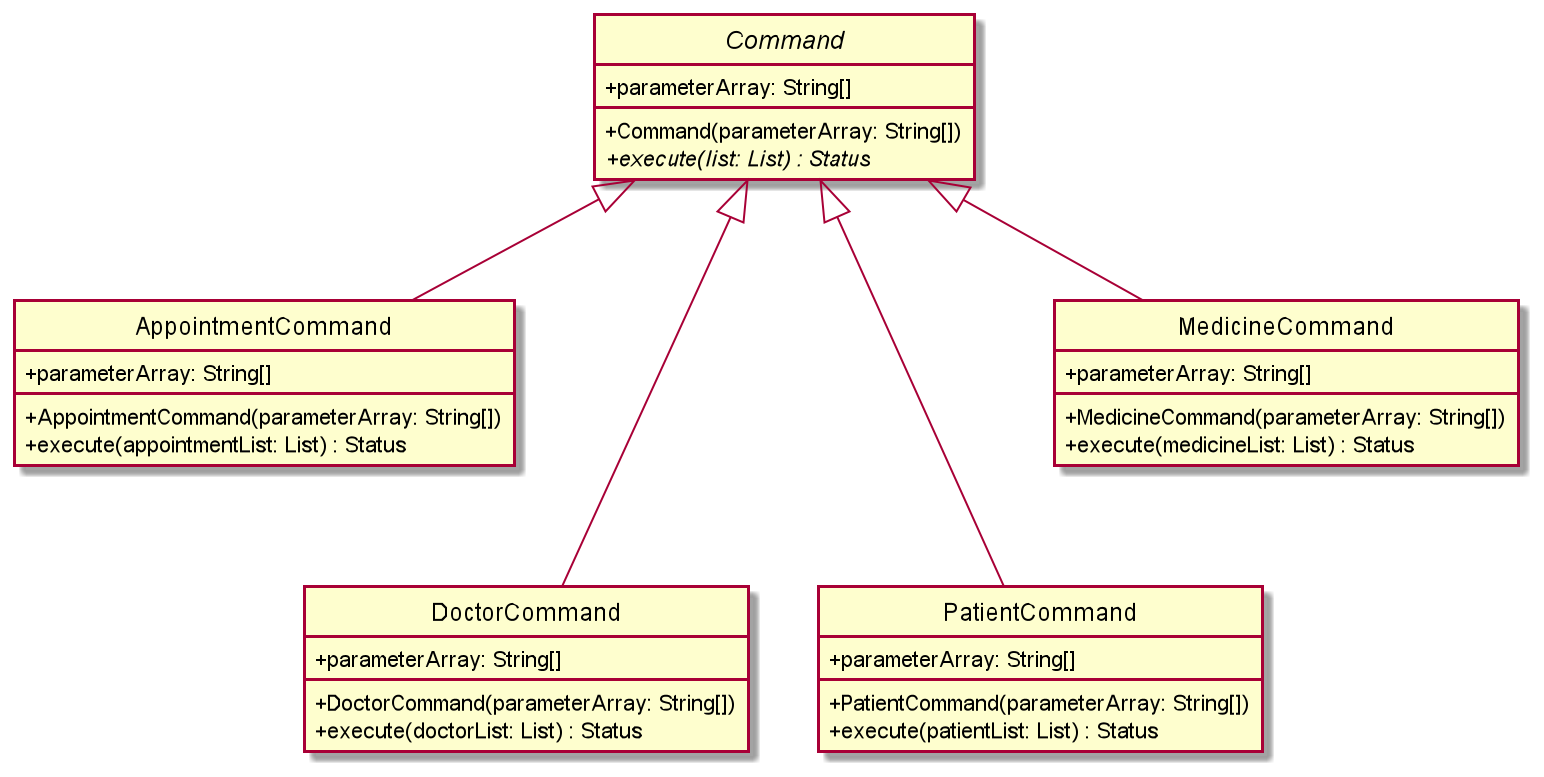

The diagram above was rendered by PlantUML. Its source (embedded in the PNG):
@startuml
'https://plantuml.com/class-diagram
hide circle
skinparam classAttributeIconSize 0

abstract class Command {
    +parameterArray: String[]
    +Command(parameterArray: String[])
    +{abstract} execute(list: List) : Status
}

Command <|-- AppointmentCommand
class AppointmentCommand {
    +parameterArray: String[]
    +AppointmentCommand(parameterArray: String[])
    +execute(appointmentList: List) : Status
}

Command <|--- DoctorCommand
class DoctorCommand {
    +parameterArray: String[]
    +DoctorCommand(parameterArray: String[])
    +execute(doctorList: List) : Status
}

Command <|--- PatientCommand
class PatientCommand {
    +parameterArray: String[]
    +PatientCommand(parameterArray: String[])
    +execute(patientList: List) : Status
}

Command <|-- MedicineCommand
class MedicineCommand {
    +parameterArray: String[]
    +MedicineCommand(parameterArray: String[])
    +execute(medicineList: List) : Status
}

@enduml